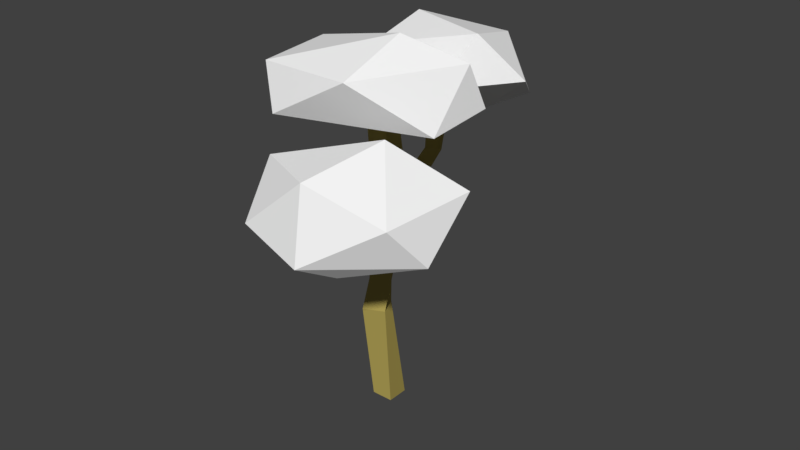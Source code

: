 # Source: Tree_Winter_9.blend  (saved by Blender 2.79.0; exported with 4.5.12 LTS)
import bpy
from mathutils import Matrix  # noqa: F401  (used for matrix-valued properties, if any)

bpy.ops.wm.read_factory_settings(use_empty=True)
scene = bpy.context.scene
scene.name = 'Scene'

# ---- collections
col_collection_1 = bpy.data.collections.new('Collection 1'); scene.collection.children.link(col_collection_1)

# ---- materials (node trees are filled in below, after node groups)
mat_secondary = bpy.data.materials.new('Secondary')
mat_secondary.alpha_threshold = 0.0
mat_secondary.use_transparent_shadow = False
mat_secondary.diffuse_color = (0.9, 0.9, 0.9, 1.0)
mat_secondary.roughness = 0.5
mat_primairy = bpy.data.materials.new('Primairy')
mat_primairy.alpha_threshold = 0.0
mat_primairy.use_transparent_shadow = False
mat_primairy.diffuse_color = (0.477, 0.3853, 0.1019, 1.0)
mat_primairy.roughness = 0.5

# ---- material node trees

# ---- world
world_world = bpy.data.worlds.new('World'); scene.world = world_world
world_world.color = (0.05088, 0.05088, 0.05088)
world_world.use_sun_shadow = False
world_world.sun_shadow_jitter_overblur = 0.0
world_world.cycles.sampling_method = 'MANUAL'

# ---- meshes
me_icosphere_002 = bpy.data.meshes.new('Icosphere.002')
me_icosphere_002.from_pydata([(-0.3615, 0.01553, -0.3165), (0.2851, -0.6623, -0.1642), (-0.317, -0.7553, -0.1385), (-0.6275, -0.036, -0.2147), (-0.1968, 0.8515, -0.155), (0.2416, 0.5593, -0.2529), (0.1307, -0.7543, 0.1974), (-0.3567, -0.4643, 0.269), (-0.5574, 0.3274, 0.1761), (-0.06671, 0.748, 0.2313), (0.4696, -0.04988, 0.1967), (0.06691, 0.2568, 0.4647)], [], [(0, 1, 2), (1, 0, 5), (0, 2, 3), (0, 3, 4), (0, 4, 5), (1, 5, 10), (2, 1, 6), (3, 2, 7), (4, 3, 8), (5, 4, 9), (1, 10, 6), (2, 6, 7), (3, 7, 8), (4, 8, 9), (5, 9, 10), (6, 10, 11), (7, 6, 11), (8, 7, 11), (9, 8, 11), (10, 9, 11)])
me_icosphere_002.polygons.foreach_set('use_smooth', [True] * 20)
_k = set([(0, 1), (0, 2), (0, 3), (0, 4), (0, 5), (1, 2), (1, 5), (1, 6), (1, 10), (2, 3), (2, 6), (2, 7), (3, 4), (3, 7), (3, 8), (4, 5), (4, 8), (4, 9), (5, 9), (5, 10), (6, 7), (6, 10), (6, 11), (7, 8), (7, 11), (8, 9), (8, 11), (9, 10), (9, 11), (10, 11)])
me_icosphere_002.attributes.new('sharp_edge', 'BOOLEAN', 'EDGE').data.foreach_set('value', [ (min(e.vertices), max(e.vertices)) in _k for e in me_icosphere_002.edges])
me_icosphere_002.materials.append(mat_secondary)
me_icosphere_002.use_remesh_preserve_volume = False
me_icosphere_002.use_remesh_preserve_attributes = False
me_icosphere_002.use_mirror_vertex_groups = False
me_icosphere_002.update()
me_icosphere_002.normals_split_custom_set([tuple(v) for v in zip(*[iter([-0.006771, -0.2254, -0.9742, -0.006771, -0.2254, -0.9742, -0.006771, -0.2254, -0.9742, 0.1631, -0.06567, -0.9844, 0.1631, -0.06567, -0.9844, 0.1631, -0.06567, -0.9844, -0.3084, -0.2309, -0.9228, -0.3084, -0.2309, -0.9228, -0.3084, -0.2309, -0.9228, -0.3878, 0.2478, -0.8878, -0.3878, 0.2478, -0.8878, -0.3878, 0.2478, -0.8878, -0.08144, 0.2044, -0.9755, -0.08144, 0.2044, -0.9755, -0.08144, 0.2044, -0.9755, 0.8912, -0.001195, -0.4536, 0.8912, -0.001195, -0.4536, 0.8912, -0.001195, -0.4536, 0.1422, -0.9721, -0.1865, 0.1422, -0.9721, -0.1865, 0.1422, -0.9721, -0.1865, -0.9101, -0.374, 0.1783, -0.9101, -0.374, 0.1783, -0.9101, -0.374, 0.1783, -0.8643, 0.4362, -0.2506, -0.8643, 0.4362, -0.2506, -0.8643, 0.4362, -0.2506, 0.5594, 0.8282, 0.03358, 0.5594, 0.8282, 0.03358, 0.5594, 0.8282, 0.03358, 0.869, -0.4179, 0.2648, 0.869, -0.4179, 0.2648, 0.869, -0.4179, 0.2648, -0.3824, -0.7692, 0.512, -0.3824, -0.7692, 0.512, -0.3824, -0.7692, 0.512, -0.9191, -0.1926, 0.3439, -0.9191, -0.1926, 0.3439, -0.9191, -0.1926, 0.3439, -0.6239, 0.6765, 0.3914, -0.6239, 0.6765, 0.3914, -0.6239, 0.6765, 0.3914, 0.7968, 0.5224, 0.3038, 0.7968, 0.5224, 0.3038, 0.7968, 0.5224, 0.3038, 0.429, -0.2055, 0.8796, 0.429, -0.2055, 0.8796, 0.429, -0.2055, 0.8796, -0.01046, -0.2562, 0.9666, -0.01046, -0.2562, 0.9666, -0.01046, -0.2562, 0.9666, -0.4196, 0.000152, 0.9077, -0.4196, 0.000152, 0.9077, -0.4196, 0.000152, 0.9077, -0.3686, 0.3153, 0.8745, -0.3686, 0.3153, 0.8745, -0.3686, 0.3153, 0.8745, 0.7065, 0.4513, 0.5452, 0.7065, 0.4513, 0.5452, 0.7065, 0.4513, 0.5452])] * 3)])
me_icosphere_001 = bpy.data.meshes.new('Icosphere.001')
me_icosphere_001.from_pydata([(0.2329, -0.2497, -0.3553), (0.2665, -0.5571, -0.2064), (-0.2702, -0.7292, -0.07561), (-0.5668, -0.1925, -0.1706), (0.02118, 0.5502, -0.1513), (0.5436, 0.2872, -0.2412), (0.1261, -0.4458, 0.3475), (-0.4442, -0.4735, 0.3304), (-0.409, 0.3872, 0.2285), (0.3772, 0.6691, 0.1885), (0.5624, -0.02014, 0.1052), (0.08378, 0.1705, 0.5349)], [], [(0, 1, 2), (1, 0, 5), (0, 2, 3), (0, 3, 4), (0, 4, 5), (1, 5, 10), (2, 1, 6), (3, 2, 7), (4, 3, 8), (5, 4, 9), (1, 10, 6), (2, 6, 7), (3, 7, 8), (4, 8, 9), (5, 9, 10), (6, 10, 11), (7, 6, 11), (8, 7, 11), (9, 8, 11), (10, 9, 11)])
me_icosphere_001.polygons.foreach_set('use_smooth', [True] * 20)
_k = set([(0, 1), (0, 2), (0, 3), (0, 4), (0, 5), (1, 2), (1, 5), (1, 6), (1, 10), (2, 3), (2, 6), (2, 7), (3, 4), (3, 7), (3, 8), (4, 5), (4, 8), (4, 9), (5, 9), (5, 10), (6, 7), (6, 10), (6, 11), (7, 8), (7, 11), (8, 9), (8, 11), (9, 10), (9, 11), (10, 11)])
me_icosphere_001.attributes.new('sharp_edge', 'BOOLEAN', 'EDGE').data.foreach_set('value', [ (min(e.vertices), max(e.vertices)) in _k for e in me_icosphere_001.edges])
me_icosphere_001.materials.append(mat_secondary)
me_icosphere_001.use_remesh_preserve_volume = False
me_icosphere_001.use_remesh_preserve_attributes = False
me_icosphere_001.use_mirror_vertex_groups = False
me_icosphere_001.update()
me_icosphere_001.normals_split_custom_set([tuple(v) for v in zip(*[iter([-0.07638, -0.4414, -0.8941, -0.07638, -0.4414, -0.8941, -0.07638, -0.4414, -0.8941, 0.6883, -0.2539, -0.6795, 0.6883, -0.2539, -0.6795, 0.6883, -0.2539, -0.6795, -0.235, -0.2939, -0.9265, -0.235, -0.2939, -0.9265, -0.235, -0.2939, -0.9265, -0.2081, 0.1897, -0.9595, -0.2081, 0.1897, -0.9595, -0.2081, 0.1897, -0.9595, -0.04884, 0.2347, -0.9708, -0.04884, 0.2347, -0.9708, -0.04884, 0.2347, -0.9708, 0.8958, -0.3073, -0.3212, 0.8958, -0.3073, -0.3212, 0.8958, -0.3073, -0.3212, 0.3529, -0.896, 0.2695, 0.3529, -0.896, 0.2695, 0.3529, -0.896, 0.2695, -0.8688, -0.4912, -0.06291, -0.8688, -0.4912, -0.06291, -0.8688, -0.4912, -0.06291, -0.6631, 0.5385, -0.52, -0.6631, 0.5385, -0.52, -0.6631, 0.5385, -0.52, 0.2885, 0.7684, -0.5713, 0.2885, 0.7684, -0.5713, 0.2885, 0.7684, -0.5713, 0.7465, -0.59, 0.3077, 0.7465, -0.59, 0.3077, 0.7465, -0.59, 0.3077, 0.02473, -0.8412, 0.5402, 0.02473, -0.8412, 0.5402, 0.02473, -0.8412, 0.5402, -0.9588, 0.07176, 0.2749, -0.9588, 0.07176, 0.2749, -0.9588, 0.07176, 0.2749, -0.3364, 0.9414, 0.02294, -0.3364, 0.9414, 0.02294, -0.3364, 0.9414, 0.02294, 0.958, 0.2382, 0.1594, 0.958, 0.2382, 0.1594, 0.958, 0.2382, 0.1594, 0.6125, -0.1912, 0.767, 0.6125, -0.1912, 0.767, 0.6125, -0.1912, 0.767, -0.01439, -0.2919, 0.9563, -0.01439, -0.2919, 0.9563, -0.01439, -0.2919, 0.9563, -0.4847, 0.1224, 0.8661, -0.4847, 0.1224, 0.8661, -0.4847, 0.1224, 0.8661, -0.1886, 0.6328, 0.751, -0.1886, 0.6328, 0.751, -0.1886, 0.6328, 0.751, 0.686, 0.09733, 0.721, 0.686, 0.09733, 0.721, 0.686, 0.09733, 0.721])] * 3)])
me_cube_003 = bpy.data.meshes.new('Cube.003')
me_cube_003.from_pydata([(0.03641, 0.005061, -0.005827), (0.008694, 0.009498, -0.007296), (-0.007368, 0.02541, -0.03153), (0.04926, 0.04674, -0.02065), (0.07607, 0.1008, 0.583), (-0.0194, 0.01317, 0.5646), (-0.1082, 0.1092, 0.5683), (-0.01275, 0.1968, 0.5867), (0.1206, 0.2405, 0.981), (-0.0002177, 0.2476, 1.031), (0.007412, 0.3782, 1.031), (0.1282, 0.3711, 0.9809), (0.2475, 0.2081, 1.417), (0.1475, 0.2867, 1.448), (0.2246, 0.3912, 1.432), (0.3246, 0.3126, 1.401)], [], [(0, 1, 2, 3), (0, 4, 5, 1), (1, 5, 6, 2), (2, 6, 7, 3), (4, 0, 3, 7), (6, 5, 9, 10), (10, 9, 13, 14), (5, 4, 8, 9), (7, 6, 10, 11), (4, 7, 11, 8), (12, 15, 14, 13), (9, 8, 12, 13), (11, 10, 14, 15), (8, 11, 15, 12)])
me_cube_003.polygons.foreach_set('use_smooth', [True] * 14)
_k = set([(0, 1), (0, 3), (0, 4), (1, 2), (1, 5), (2, 3), (2, 6), (3, 7), (4, 5), (4, 7), (4, 8), (5, 6), (5, 9), (6, 7), (6, 10), (7, 11), (8, 9), (8, 11), (8, 12), (9, 10), (9, 13), (10, 11), (10, 14), (11, 15), (12, 13), (12, 15), (13, 14), (14, 15)])
me_cube_003.attributes.new('sharp_edge', 'BOOLEAN', 'EDGE').data.foreach_set('value', [ (min(e.vertices), max(e.vertices)) in _k for e in me_cube_003.edges])
me_cube_003.materials.append(mat_primairy)
me_cube_003.use_remesh_preserve_volume = False
me_cube_003.use_remesh_preserve_attributes = False
me_cube_003.use_mirror_vertex_groups = False
me_cube_003.update()
me_cube_003.normals_split_custom_set([tuple(v) for v in zip(*[iter([0.2266, -0.538, -0.8119, 0.2266, -0.538, -0.8119, 0.2266, -0.538, -0.8119, 0.2266, -0.538, -0.8119, 0.5509, -0.832, 0.06573, 0.5509, -0.832, 0.06573, 0.5509, -0.832, 0.06573, 0.5509, -0.832, 0.06573, -0.7268, -0.6862, -0.02876, -0.7268, -0.6862, -0.02876, -0.7268, -0.6862, -0.02876, -0.7268, -0.6862, -0.02876, -0.5369, 0.8118, -0.2297, -0.5369, 0.8118, -0.2297, -0.5369, 0.8118, -0.2297, -0.5369, 0.8118, -0.2297, 0.8755, 0.4764, -0.08151, 0.8755, 0.4764, -0.08151, 0.8755, 0.4764, -0.08151, 0.8755, 0.4764, -0.08151, -0.8947, -0.3253, 0.3062, -0.8947, -0.3253, 0.3062, -0.8947, -0.3253, 0.3062, -0.8947, -0.3253, 0.3062, -0.8673, 0.338, 0.3654, -0.8673, 0.338, 0.3654, -0.8673, 0.338, 0.3654, -0.8673, 0.338, 0.3654, 0.3709, -0.8619, 0.3458, 0.3709, -0.8619, 0.3458, 0.3709, -0.8619, 0.3458, 0.3709, -0.8619, 0.3458, -0.3709, 0.8654, -0.3368, -0.3709, 0.8654, -0.3368, -0.3709, 0.8654, -0.3368, -0.3709, 0.8654, -0.3368, 0.8853, 0.3224, -0.3351, 0.8853, 0.3224, -0.3351, 0.8853, 0.3224, -0.3351, 0.8853, 0.3224, -0.3351, 0.2625, -0.04323, 0.964, 0.2625, -0.04323, 0.964, 0.2625, -0.04323, 0.964, 0.2625, -0.04323, 0.964, -0.3238, -0.9395, 0.1117, -0.3238, -0.9395, 0.1117, -0.3238, -0.9395, 0.1117, -0.3238, -0.9395, 0.1117, 0.324, 0.9395, -0.1111, 0.324, 0.9395, -0.1111, 0.324, 0.9395, -0.1111, 0.324, 0.9395, -0.1111, 0.868, -0.3381, -0.3637, 0.868, -0.3381, -0.3637, 0.868, -0.3381, -0.3637, 0.868, -0.3381, -0.3637])] * 3)])
me_cube_002 = bpy.data.meshes.new('Cube.002')
me_cube_002.from_pydata([(0.03168, 0.09949, -0.03916), (0.01525, 0.02661, -0.02084), (-0.04038, 0.02951, -0.02475), (-0.006597, 0.07265, -0.07686), (-0.02134, 0.1029, 0.6583), (-0.1168, 0.01529, 0.6399), (-0.2056, 0.1113, 0.6436), (-0.1102, 0.1989, 0.662), (0.04506, 0.008727, 1.078), (-0.0853, 0.00531, 1.067), (-0.08866, 0.1361, 1.066), (0.04171, 0.1396, 1.077)], [], [(0, 1, 2, 3), (0, 4, 5, 1), (1, 5, 6, 2), (2, 6, 7, 3), (4, 0, 3, 7), (6, 5, 9, 10), (8, 11, 10, 9), (5, 4, 8, 9), (7, 6, 10, 11), (4, 7, 11, 8)])
me_cube_002.polygons.foreach_set('use_smooth', [True] * 10)
_k = set([(0, 1), (0, 3), (0, 4), (1, 2), (1, 5), (2, 3), (2, 6), (3, 7), (4, 5), (4, 7), (4, 8), (5, 6), (5, 9), (6, 7), (6, 10), (7, 11), (8, 9), (8, 11), (9, 10), (10, 11)])
me_cube_002.attributes.new('sharp_edge', 'BOOLEAN', 'EDGE').data.foreach_set('value', [ (min(e.vertices), max(e.vertices)) in _k for e in me_cube_002.edges])
me_cube_002.materials.append(mat_primairy)
me_cube_002.use_remesh_preserve_volume = False
me_cube_002.use_remesh_preserve_attributes = False
me_cube_002.use_mirror_vertex_groups = False
me_cube_002.update()
me_cube_002.normals_split_custom_set([tuple(v) for v in zip(*[iter([0.4471, -0.5976, -0.6655, 0.4471, -0.5976, -0.6655, 0.4471, -0.5976, -0.6655, 0.4471, -0.5976, -0.6655, 0.8154, -0.5688, 0.1078, 0.8154, -0.5688, 0.1078, 0.8154, -0.5688, 0.1078, 0.8154, -0.5688, 0.1078, -0.5631, -0.8223, -0.08235, -0.5631, -0.8223, -0.08235, -0.5631, -0.8223, -0.08235, -0.5631, -0.8223, -0.08235, -0.7208, 0.6524, -0.2342, -0.7208, 0.6524, -0.2342, -0.7208, 0.6524, -0.2342, -0.7208, 0.6524, -0.2342, 0.4835, 0.875, -0.02628, 0.4835, 0.875, -0.02628, 0.4835, 0.875, -0.02628, 0.4835, 0.875, -0.02628, -0.9129, -0.373, 0.166, -0.9129, -0.373, 0.166, -0.9129, -0.373, 0.166, -0.9129, -0.373, 0.166, -0.08424, 0.004566, 0.9964, -0.08424, 0.004566, 0.9964, -0.08424, 0.004566, 0.9964, -0.08424, 0.004566, 0.9964, 0.3867, -0.9089, -0.1564, 0.3867, -0.9089, -0.1564, 0.3867, -0.9089, -0.1564, 0.3867, -0.9089, -0.1564, -0.3869, 0.9078, 0.1616, -0.3869, 0.9078, 0.1616, -0.3869, 0.9078, 0.1616, -0.3869, 0.9078, 0.1616, 0.9122, 0.3728, -0.1699, 0.9122, 0.3728, -0.1699, 0.9122, 0.3728, -0.1699, 0.9122, 0.3728, -0.1699])] * 3)])
me_cube_001 = bpy.data.meshes.new('Cube.001')
me_cube_001.from_pydata([(0.09348, 0.09348, 0.0), (0.09348, -0.09348, 0.0), (-0.09348, -0.09348, 0.0), (-0.09348, 0.09348, 0.0), (0.04527, -0.02355, 0.9348), (0.1242, -0.193, 0.9348), (-0.04527, -0.272, 0.9348), (-0.1242, -0.1025, 0.9348), (0.02205, 0.0252, 1.615), (0.1855, -0.0656, 1.615), (0.09468, -0.229, 1.615), (-0.06875, -0.1382, 1.615), (-0.126, 0.1453, 2.159), (0.05887, 0.1177, 2.159), (0.03122, -0.06724, 2.159), (-0.1537, -0.0396, 2.159), (-0.322, 0.1206, 2.943), (-0.1675, 0.2259, 2.943), (-0.06218, 0.07139, 2.943), (-0.2167, -0.03389, 2.943)], [], [(0, 1, 2, 3), (6, 5, 9, 10), (0, 4, 5, 1), (1, 5, 6, 2), (2, 6, 7, 3), (4, 0, 3, 7), (11, 10, 14, 15), (5, 4, 8, 9), (7, 6, 10, 11), (4, 7, 11, 8), (12, 15, 19, 16), (8, 11, 15, 12), (10, 9, 13, 14), (9, 8, 12, 13), (16, 19, 18, 17), (14, 13, 17, 18), (13, 12, 16, 17), (15, 14, 18, 19)])
me_cube_001.polygons.foreach_set('use_smooth', [True] * 18)
_k = set([(0, 1), (0, 3), (0, 4), (1, 2), (1, 5), (2, 3), (2, 6), (3, 7), (4, 5), (4, 7), (4, 8), (5, 6), (5, 9), (6, 7), (6, 10), (7, 11), (8, 9), (8, 11), (8, 12), (9, 10), (9, 13), (10, 11), (10, 14), (11, 15), (12, 13), (12, 15), (12, 16), (13, 14), (13, 17), (14, 15), (14, 18), (15, 19), (16, 17), (16, 19), (17, 18), (18, 19)])
me_cube_001.attributes.new('sharp_edge', 'BOOLEAN', 'EDGE').data.foreach_set('value', [ (min(e.vertices), max(e.vertices)) in _k for e in me_cube_001.edges])
me_cube_001.materials.append(mat_primairy)
me_cube_001.use_remesh_preserve_volume = False
me_cube_001.use_remesh_preserve_attributes = False
me_cube_001.use_mirror_vertex_groups = False
me_cube_001.update()
me_cube_001.normals_split_custom_set([tuple(v) for v in zip(*[iter([0.0, 0.0, -1.0, 0.0, 0.0, -1.0, 0.0, 0.0, -1.0, 0.0, 0.0, -1.0, 0.6814, -0.7318, -0.009146, 0.6814, -0.7318, -0.009146, 0.6814, -0.7318, -0.009146, 0.6814, -0.7318, -0.009146, 0.9758, 0.2161, 0.03415, 0.9758, 0.2161, 0.03415, 0.9758, 0.2161, 0.03415, 0.9758, 0.2161, 0.03415, 0.2137, -0.9649, -0.1525, 0.2137, -0.9649, -0.1525, 0.2137, -0.9649, -0.1525, 0.2137, -0.9649, -0.1525, -0.9758, -0.2161, -0.03415, -0.9758, -0.2161, -0.03415, -0.9758, -0.2161, -0.03415, -0.9758, -0.2161, -0.03415, -0.2137, 0.9649, 0.1525, -0.2137, 0.9649, 0.1525, -0.2137, 0.9649, 0.1525, -0.2137, 0.9649, 0.1525, -0.3167, -0.9313, 0.1799, -0.3167, -0.9313, 0.1799, -0.3167, -0.9313, 0.1799, -0.3167, -0.9313, 0.1799, 0.7276, 0.6775, -0.1081, 0.7276, 0.6775, -0.1081, 0.7276, 0.6775, -0.1081, 0.7276, 0.6775, -0.1081, -0.7276, -0.6775, 0.1081, -0.7276, -0.6775, 0.1081, -0.7276, -0.6775, 0.1081, -0.7276, -0.6775, 0.1081, -0.6814, 0.7318, 0.009146, -0.6814, 0.7318, 0.009146, -0.6814, 0.7318, 0.009146, -0.6814, 0.7318, 0.009146, -0.962, -0.22, -0.1615, -0.962, -0.22, -0.1615, -0.962, -0.22, -0.1615, -0.962, -0.22, -0.1615, -0.9146, 0.311, -0.2586, -0.9146, 0.311, -0.2586, -0.9146, 0.311, -0.2586, -0.9146, 0.311, -0.2586, 0.9146, -0.311, 0.2586, 0.9146, -0.311, 0.2586, 0.9146, -0.311, 0.2586, 0.9146, -0.311, 0.2586, 0.3167, 0.9313, -0.1799, 0.3167, 0.9313, -0.1799, 0.3167, 0.9313, -0.1799, 0.3167, 0.9313, -0.1799, -8.526e-07, 0.0, 1.0, -8.526e-07, 0.0, 1.0, -8.526e-07, 0.0, 1.0, -8.526e-07, 0.0, 1.0, 0.962, 0.22, 0.1615, 0.962, 0.22, 0.1615, 0.962, 0.22, 0.1615, 0.962, 0.22, 0.1615, -0.2216, 0.9688, -0.1113, -0.2216, 0.9688, -0.1113, -0.2216, 0.9688, -0.1113, -0.2216, 0.9688, -0.1113, 0.2216, -0.9688, 0.1113, 0.2216, -0.9688, 0.1113, 0.2216, -0.9688, 0.1113, 0.2216, -0.9688, 0.1113])] * 3)])
me_icosphere = bpy.data.meshes.new('Icosphere')
me_icosphere.from_pydata([(0.2206, -0.2367, -0.3179), (0.3025, -0.6007, -0.1829), (-0.2077, -0.7171, -0.06435), (-0.5381, -0.07338, -0.1357), (-0.07204, 0.6063, -0.3288), (0.452, 0.3524, -0.2593), (0.1446, -0.4488, 0.3191), (-0.422, -0.3915, 0.3036), (-0.2582, 0.5751, 0.2182), (0.1591, 0.6728, 0.1655), (0.5145, -0.02079, 0.09954), (0.005357, 0.2767, 0.489)], [], [(0, 1, 2), (1, 0, 5), (0, 2, 3), (0, 3, 4), (0, 4, 5), (1, 5, 10), (2, 1, 6), (3, 2, 7), (4, 3, 8), (5, 4, 9), (1, 10, 6), (2, 6, 7), (3, 7, 8), (4, 8, 9), (5, 9, 10), (6, 10, 11), (7, 6, 11), (8, 7, 11), (9, 8, 11), (10, 9, 11)])
me_icosphere.polygons.foreach_set('use_smooth', [True] * 20)
_k = set([(0, 1), (0, 2), (0, 3), (0, 4), (0, 5), (1, 2), (1, 5), (1, 6), (1, 10), (2, 3), (2, 6), (2, 7), (3, 4), (3, 7), (3, 8), (4, 5), (4, 8), (4, 9), (5, 9), (5, 10), (6, 7), (6, 10), (6, 11), (7, 8), (7, 11), (8, 9), (8, 11), (9, 10), (9, 11), (10, 11)])
me_icosphere.attributes.new('sharp_edge', 'BOOLEAN', 'EDGE').data.foreach_set('value', [ (min(e.vertices), max(e.vertices)) in _k for e in me_icosphere.edges])
me_icosphere.materials.append(mat_secondary)
me_icosphere.use_remesh_preserve_volume = False
me_icosphere.use_remesh_preserve_attributes = False
me_icosphere.use_mirror_vertex_groups = False
me_icosphere.update()
me_icosphere.normals_split_custom_set([tuple(v) for v in zip(*[iter([-0.1292, -0.3703, -0.9199, -0.1292, -0.3703, -0.9199, -0.1292, -0.3703, -0.9199, 0.5982, -0.1568, -0.7859, 0.5982, -0.1568, -0.7859, 0.5982, -0.1568, -0.7859, -0.2759, -0.2446, -0.9296, -0.2759, -0.2446, -0.9296, -0.2759, -0.2446, -0.9296, -0.2526, -0.1002, -0.9624, -0.2526, -0.1002, -0.9624, -0.2526, -0.1002, -0.9624, 0.1501, 0.03929, -0.9879, 0.1501, 0.03929, -0.9879, 0.1501, 0.03929, -0.9879, 0.9244, -0.1722, -0.3402, 0.9244, -0.1722, -0.3402, 0.9244, -0.1722, -0.3402, 0.286, -0.8885, 0.3588, 0.286, -0.8885, 0.3588, 0.286, -0.8885, 0.3588, -0.8803, -0.4632, -0.1029, -0.8803, -0.4632, -0.1029, -0.8803, -0.4632, -0.1029, -0.8298, 0.4968, -0.2541, -0.8298, 0.4968, -0.2541, -0.8298, 0.4968, -0.2541, 0.4472, 0.8347, -0.3215, 0.4472, 0.8347, -0.3215, 0.4472, 0.8347, -0.3215, 0.7859, -0.4782, 0.392, 0.7859, -0.4782, 0.392, 0.7859, -0.4782, 0.392, -0.09518, -0.7725, 0.6279, -0.09518, -0.7725, 0.6279, -0.09518, -0.7725, 0.6279, -0.9079, 0.187, 0.3752, -0.9079, 0.187, 0.3752, -0.9079, 0.187, 0.3752, -0.2306, 0.9728, -0.02302, -0.2306, 0.9728, -0.02302, -0.2306, 0.9728, -0.02302, 0.8645, 0.4161, 0.282, 0.8645, 0.4161, 0.282, 0.8645, 0.4161, 0.282, 0.5756, -0.08011, 0.8138, 0.5756, -0.08011, 0.8138, 0.5756, -0.08011, 0.8138, -0.05038, -0.2369, 0.9702, -0.05038, -0.2369, 0.9702, -0.05038, -0.2369, 0.9702, -0.6049, 0.1712, 0.7777, -0.6049, 0.1712, 0.7777, -0.6049, 0.1712, 0.7777, -0.05426, 0.6442, 0.7629, -0.05426, 0.6442, 0.7629, -0.05426, 0.6442, 0.7629, 0.6819, 0.2854, 0.6735, 0.6819, 0.2854, 0.6735, 0.6819, 0.2854, 0.6735])] * 3)])

# ---- objects
ob_leaves_002 = bpy.data.objects.new('Leaves.002', me_icosphere_002)
ob_leaves_001 = bpy.data.objects.new('Leaves.001', me_icosphere_001)
ob_trunk_002 = bpy.data.objects.new('Trunk.002', me_cube_003)
ob_trunk_001 = bpy.data.objects.new('Trunk.001', me_cube_002)
ob_trunk = bpy.data.objects.new('Trunk', me_cube_001)
ob_leaves = bpy.data.objects.new('Leaves', me_icosphere)

# ---- transforms, parenting, visibility, modifiers, constraints
ob_leaves_002.location = (-0.09233, -0.1914, 2.746)
ob_leaves_002.rotation_euler = (7.55e-08, -9.372e-16, -1.133)
ob_leaves_002.scale = (1.0, 1.0, 1.0)
ob_leaves_002.color = (0.8, 0.8, 0.8, 1.0)
ob_leaves_002.lineart.crease_threshold = 0.0
ob_leaves_001.location = (0.4819, -0.9707, 2.203)
ob_leaves_001.rotation_euler = (-1.629e-07, 3.313e-15, -0.4705)
ob_leaves_001.color = (0.8, 0.8, 0.8, 1.0)
ob_leaves_001.lineart.crease_threshold = 0.0
ob_trunk_002.location = (-0.01409, -0.1822, 1.3)
ob_trunk_002.rotation_euler = (-0.1714, -0.8122, -0.8215)
ob_trunk_002.color = (0.8, 0.8, 0.8, 1.0)
ob_trunk_002.lineart.crease_threshold = 0.0
ob_trunk_001.location = (0.1375, -0.1937, 1.398)
ob_trunk_001.rotation_euler = (8.648e-08, -0.6581, 2.423)
ob_trunk_001.color = (0.8, 0.8, 0.8, 1.0)
ob_trunk_001.lineart.crease_threshold = 0.0
ob_trunk.location = (0.01077, -0.09479, -0.003897)
ob_trunk.rotation_euler = (-1.629e-07, 0.0, 0.0)
ob_trunk.color = (0.8, 0.8, 0.8, 1.0)
ob_trunk.lineart.crease_threshold = 0.0
ob_leaves.location = (-0.1761, 0.9087, 2.575)
ob_leaves.rotation_euler = (-0.1088, 0.2624, 1.843)
ob_leaves.color = (0.8, 0.8, 0.8, 1.0)
ob_leaves.lineart.crease_threshold = 0.0

# ---- collection membership
col_collection_1.objects.link(ob_leaves_002)
col_collection_1.objects.link(ob_leaves_001)
col_collection_1.objects.link(ob_trunk_002)
col_collection_1.objects.link(ob_trunk_001)
col_collection_1.objects.link(ob_trunk)
col_collection_1.objects.link(ob_leaves)

# ---- scene / render settings (as saved in the file)
scene.frame_start = 1; scene.frame_end = 250; scene.frame_set(1)
scene.render.engine = 'BLENDER_EEVEE_NEXT'
scene.render.resolution_percentage = 50
scene.render.dither_intensity = 0.0
scene.cycles.use_denoising = False
scene.cycles.samples = 128
scene.cycles.sampling_pattern = 'TABULATED_SOBOL'
scene.cycles.use_adaptive_sampling = False
scene.cycles.use_light_tree = False
scene.cycles.blur_glossy = 0.0
scene.cycles.sample_clamp_indirect = 0.0
scene.view_settings.view_transform = 'Standard'
bpy.context.view_layer.update()

# ---- added for rendering (the .blend has no active camera and no usable light): camera, sun
cam_auto = bpy.data.cameras.new('AutoCamera')
cam_auto.lens = 50.0
cam_auto.sensor_width = 36.0
cam_auto.clip_end = 1000.0
ob_auto_camera = bpy.data.objects.new('AutoCamera', cam_auto)
scene.collection.objects.link(ob_auto_camera)
ob_auto_camera.location = (5.09584, -6.05355, 5.60676)
ob_auto_camera.rotation_euler = (1.09748, -7.21219e-08, 0.694738)
scene.camera = ob_auto_camera
light_auto_sun = bpy.data.lights.new('AutoSun', 'SUN')
light_auto_sun.energy = 3.0
light_auto_sun.angle = 0.0523599
ob_auto_sun = bpy.data.objects.new('AutoSun', light_auto_sun)
scene.collection.objects.link(ob_auto_sun)
ob_auto_sun.rotation_euler = (0.872665, 0.174533, 0.523599)
bpy.context.view_layer.update()
